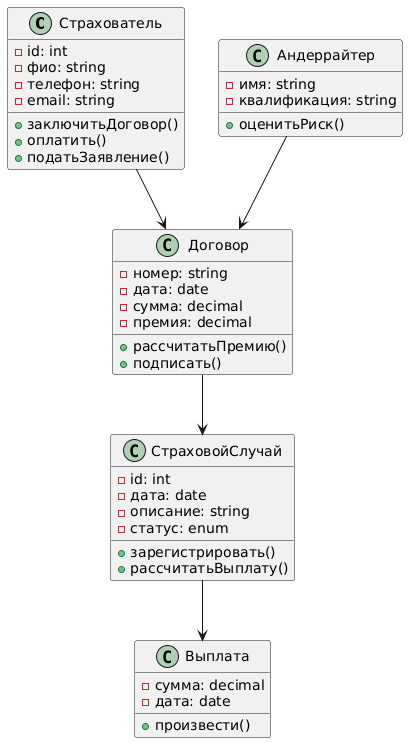

The diagram above was rendered by PlantUML. Its source (embedded in the PNG):
@startuml
class Страхователь {
  - id: int
  - фио: string
  - телефон: string
  - email: string
  + заключитьДоговор()
  + оплатить()
  + податьЗаявление()
}

class Договор {
  - номер: string
  - дата: date
  - сумма: decimal
  - премия: decimal
  + рассчитатьПремию()
  + подписать()
}

class СтраховойСлучай {
  - id: int
  - дата: date
  - описание: string
  - статус: enum
  + зарегистрировать()
  + рассчитатьВыплату()
}

class Выплата {
  - сумма: decimal
  - дата: date
  + произвести()
}

class Андеррайтер {
  - имя: string
  - квалификация: string
  + оценитьРиск()
}

Страхователь --> Договор
Договор --> СтраховойСлучай
СтраховойСлучай --> Выплата
Андеррайтер --> Договор
@enduml